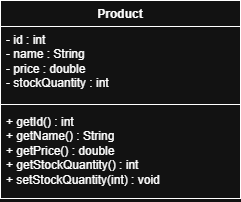

The diagram above was exported from draw.io. Its source (the exported page's mxGraphModel, read from the mxfile embedded in the PNG):
<mxGraphModel dx="1439" dy="616" grid="1" gridSize="10" guides="1" tooltips="1" connect="1" arrows="1" fold="1" page="1" pageScale="1" pageWidth="827" pageHeight="1169" math="0" shadow="0">
  <root>
    <mxCell id="0" />
    <mxCell id="1" parent="0" />
    <mxCell id="8dX0iRDx98XYC-xRctSy-6" parent="1" style="swimlane;fontStyle=1;align=center;verticalAlign=top;childLayout=stackLayout;horizontal=1;startSize=26;horizontalStack=0;resizeParent=1;resizeParentMax=0;resizeLast=0;collapsible=1;marginBottom=0;whiteSpace=wrap;html=1;" value="Product" vertex="1">
      <mxGeometry height="198" width="240" x="240" y="230" as="geometry">
        <mxRectangle height="30" width="80" x="240" y="230" as="alternateBounds" />
      </mxGeometry>
    </mxCell>
    <mxCell id="8dX0iRDx98XYC-xRctSy-7" parent="8dX0iRDx98XYC-xRctSy-6" style="text;strokeColor=none;fillColor=none;align=left;verticalAlign=top;spacingLeft=4;spacingRight=4;overflow=hidden;rotatable=0;points=[[0,0.5],[1,0.5]];portConstraint=eastwest;whiteSpace=wrap;html=1;" value="&lt;div&gt;- id : int&lt;/div&gt;&lt;div&gt;- name : String&lt;/div&gt;&lt;div&gt;- price : double&lt;/div&gt;&lt;div&gt;- stockQuantity : int&lt;/div&gt;&lt;div&gt;&lt;br&gt;&lt;/div&gt;" vertex="1">
      <mxGeometry height="74" width="240" y="26" as="geometry" />
    </mxCell>
    <mxCell id="8dX0iRDx98XYC-xRctSy-8" parent="8dX0iRDx98XYC-xRctSy-6" style="line;strokeWidth=1;fillColor=none;align=left;verticalAlign=middle;spacingTop=-1;spacingLeft=3;spacingRight=3;rotatable=0;labelPosition=right;points=[];portConstraint=eastwest;strokeColor=inherit;" value="" vertex="1">
      <mxGeometry height="8" width="240" y="100" as="geometry" />
    </mxCell>
    <mxCell id="8dX0iRDx98XYC-xRctSy-9" parent="8dX0iRDx98XYC-xRctSy-6" style="text;strokeColor=none;fillColor=none;align=left;verticalAlign=top;spacingLeft=4;spacingRight=4;overflow=hidden;rotatable=0;points=[[0,0.5],[1,0.5]];portConstraint=eastwest;whiteSpace=wrap;html=1;" value="&lt;div&gt;+ getId() : int&lt;/div&gt;&lt;div&gt;+ getName() : String&lt;/div&gt;&lt;div&gt;+ getPrice() : double&lt;/div&gt;&lt;div&gt;+ getStockQuantity() : int&lt;/div&gt;&lt;div&gt;+ setStockQuantity(int) : void&lt;/div&gt;&lt;div&gt;&lt;br&gt;&lt;/div&gt;" vertex="1">
      <mxGeometry height="90" width="240" y="108" as="geometry" />
    </mxCell>
  </root>
</mxGraphModel>